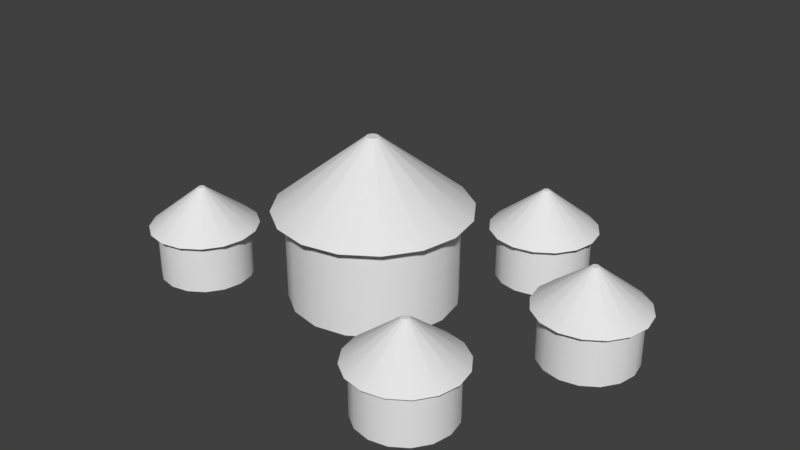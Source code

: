 # Source: City01.blend  (saved by Blender 2.78.0; exported with 4.5.12 LTS)
import bpy
from mathutils import Matrix  # noqa: F401  (used for matrix-valued properties, if any)

bpy.ops.wm.read_factory_settings(use_empty=True)
scene = bpy.context.scene
scene.name = 'Scene'

# ---- collections
col_collection_1 = bpy.data.collections.new('Collection 1'); scene.collection.children.link(col_collection_1)

# ---- world
world_world = bpy.data.worlds.new('World'); scene.world = world_world
world_world.color = (0.05088, 0.05088, 0.05088)
world_world.use_sun_shadow = False
world_world.sun_shadow_jitter_overblur = 0.0
world_world.cycles.sampling_method = 'MANUAL'

# ---- meshes
me_cylinder_004 = bpy.data.meshes.new('Cylinder.004')
me_cylinder_004.from_pydata([(0.0, 0.1, 0.0), (0.0, 0.1, 0.1089), (0.03827, 0.09239, 0.0), (0.03827, 0.09239, 0.1089), (0.07071, 0.07071, 0.0), (0.07071, 0.07071, 0.1089), (0.09239, 0.03827, 0.0), (0.09239, 0.03827, 0.1089), (0.1, -4.371e-09, 0.0), (0.1, -4.371e-09, 0.1089), (0.09239, -0.03827, 0.0), (0.09239, -0.03827, 0.1089), (0.07071, -0.07071, 0.0), (0.07071, -0.07071, 0.1089), (0.03827, -0.09239, 0.0), (0.03827, -0.09239, 0.1089), (1.51e-08, -0.1, 0.0), (1.51e-08, -0.1, 0.1089), (-0.03827, -0.09239, 0.0), (-0.03827, -0.09239, 0.1089), (-0.07071, -0.07071, 0.0), (-0.07071, -0.07071, 0.1089), (-0.09239, -0.03827, 0.0), (-0.09239, -0.03827, 0.1089), (-0.1, 1.192e-09, 0.0), (-0.1, 1.192e-09, 0.1089), (-0.09239, 0.03827, 0.0), (-0.09239, 0.03827, 0.1089), (-0.07071, 0.07071, 0.0), (-0.07071, 0.07071, 0.1089), (-0.03827, 0.09239, 0.0), (-0.03827, 0.09239, 0.1089), (-1.27e-09, 0.116, 0.1089), (0.04441, 0.1072, 0.1089), (0.08205, 0.08205, 0.1089), (0.1072, 0.04441, 0.1089), (0.116, -4.923e-09, 0.1089), (0.1072, -0.04441, 0.1089), (0.08205, -0.08205, 0.1089), (0.04441, -0.1072, 0.1089), (1.625e-08, -0.116, 0.1089), (-0.04441, -0.1072, 0.1089), (-0.08205, -0.08205, 0.1089), (-0.1072, -0.04441, 0.1089), (-0.116, 1.533e-09, 0.1089), (-0.1072, 0.04441, 0.1089), (-0.08205, 0.08205, 0.1089), (-0.04441, 0.1072, 0.1089), (7.228e-09, 0.007335, 0.1951), (0.002807, 0.006776, 0.1951), (0.005186, 0.005186, 0.1951), (0.006776, 0.002807, 0.1951), (0.007335, -3.112e-10, 0.1951), (0.006776, -0.002807, 0.1951), (0.005186, -0.005186, 0.1951), (0.002807, -0.006776, 0.1951), (8.336e-09, -0.007335, 0.1951), (-0.002807, -0.006776, 0.1951), (-0.005186, -0.005186, 0.1951), (-0.006776, -0.002807, 0.1951), (-0.007335, 9.691e-11, 0.1951), (-0.006776, 0.002807, 0.1951), (-0.005186, 0.005186, 0.1951), (-0.002807, 0.006776, 0.1951)], [], [(0, 1, 3, 2), (2, 3, 5, 4), (4, 5, 7, 6), (6, 7, 9, 8), (8, 9, 11, 10), (10, 11, 13, 12), (12, 13, 15, 14), (14, 15, 17, 16), (16, 17, 19, 18), (18, 19, 21, 20), (20, 21, 23, 22), (22, 23, 25, 24), (24, 25, 27, 26), (26, 27, 29, 28), (9, 7, 35, 36), (28, 29, 31, 30), (30, 31, 1, 0), (0, 2, 4, 6, 8, 10, 12, 14, 16, 18, 20, 22, 24, 26, 28, 30), (40, 39, 55, 56), (19, 17, 40, 41), (29, 27, 45, 46), (5, 3, 33, 34), (15, 13, 38, 39), (25, 23, 43, 44), (11, 9, 36, 37), (21, 19, 41, 42), (31, 29, 46, 47), (7, 5, 34, 35), (17, 15, 39, 40), (3, 1, 32, 33), (27, 25, 44, 45), (13, 11, 37, 38), (23, 21, 42, 43), (1, 31, 47, 32), (49, 48, 63, 62, 61, 60, 59, 58, 57, 56, 55, 54, 53, 52, 51, 50), (33, 32, 48, 49), (32, 47, 63, 48), (41, 40, 56, 57), (34, 33, 49, 50), (42, 41, 57, 58), (35, 34, 50, 51), (43, 42, 58, 59), (36, 35, 51, 52), (44, 43, 59, 60), (37, 36, 52, 53), (45, 44, 60, 61), (38, 37, 53, 54), (46, 45, 61, 62), (39, 38, 54, 55), (47, 46, 62, 63)])
me_cylinder_004.polygons.foreach_set('use_smooth', [True] * 50)
me_cylinder_004.use_remesh_preserve_volume = False
me_cylinder_004.use_remesh_preserve_attributes = False
me_cylinder_004.use_mirror_vertex_groups = False
me_cylinder_004.update()
me_cylinder_003 = bpy.data.meshes.new('Cylinder.003')
me_cylinder_003.from_pydata([(0.0, 0.1, 0.0), (0.0, 0.1, 0.1089), (0.03827, 0.09239, 0.0), (0.03827, 0.09239, 0.1089), (0.07071, 0.07071, 0.0), (0.07071, 0.07071, 0.1089), (0.09239, 0.03827, 0.0), (0.09239, 0.03827, 0.1089), (0.1, -4.371e-09, 0.0), (0.1, -4.371e-09, 0.1089), (0.09239, -0.03827, 0.0), (0.09239, -0.03827, 0.1089), (0.07071, -0.07071, 0.0), (0.07071, -0.07071, 0.1089), (0.03827, -0.09239, 0.0), (0.03827, -0.09239, 0.1089), (1.51e-08, -0.1, 0.0), (1.51e-08, -0.1, 0.1089), (-0.03827, -0.09239, 0.0), (-0.03827, -0.09239, 0.1089), (-0.07071, -0.07071, 0.0), (-0.07071, -0.07071, 0.1089), (-0.09239, -0.03827, 0.0), (-0.09239, -0.03827, 0.1089), (-0.1, 1.192e-09, 0.0), (-0.1, 1.192e-09, 0.1089), (-0.09239, 0.03827, 0.0), (-0.09239, 0.03827, 0.1089), (-0.07071, 0.07071, 0.0), (-0.07071, 0.07071, 0.1089), (-0.03827, 0.09239, 0.0), (-0.03827, 0.09239, 0.1089), (-1.27e-09, 0.116, 0.1089), (0.04441, 0.1072, 0.1089), (0.08205, 0.08205, 0.1089), (0.1072, 0.04441, 0.1089), (0.116, -4.923e-09, 0.1089), (0.1072, -0.04441, 0.1089), (0.08205, -0.08205, 0.1089), (0.04441, -0.1072, 0.1089), (1.625e-08, -0.116, 0.1089), (-0.04441, -0.1072, 0.1089), (-0.08205, -0.08205, 0.1089), (-0.1072, -0.04441, 0.1089), (-0.116, 1.533e-09, 0.1089), (-0.1072, 0.04441, 0.1089), (-0.08205, 0.08205, 0.1089), (-0.04441, 0.1072, 0.1089), (7.228e-09, 0.007335, 0.1951), (0.002807, 0.006776, 0.1951), (0.005186, 0.005186, 0.1951), (0.006776, 0.002807, 0.1951), (0.007335, -3.112e-10, 0.1951), (0.006776, -0.002807, 0.1951), (0.005186, -0.005186, 0.1951), (0.002807, -0.006776, 0.1951), (8.336e-09, -0.007335, 0.1951), (-0.002807, -0.006776, 0.1951), (-0.005186, -0.005186, 0.1951), (-0.006776, -0.002807, 0.1951), (-0.007335, 9.691e-11, 0.1951), (-0.006776, 0.002807, 0.1951), (-0.005186, 0.005186, 0.1951), (-0.002807, 0.006776, 0.1951)], [], [(0, 1, 3, 2), (2, 3, 5, 4), (4, 5, 7, 6), (6, 7, 9, 8), (8, 9, 11, 10), (10, 11, 13, 12), (12, 13, 15, 14), (14, 15, 17, 16), (16, 17, 19, 18), (18, 19, 21, 20), (20, 21, 23, 22), (22, 23, 25, 24), (24, 25, 27, 26), (26, 27, 29, 28), (9, 7, 35, 36), (28, 29, 31, 30), (30, 31, 1, 0), (0, 2, 4, 6, 8, 10, 12, 14, 16, 18, 20, 22, 24, 26, 28, 30), (40, 39, 55, 56), (19, 17, 40, 41), (29, 27, 45, 46), (5, 3, 33, 34), (15, 13, 38, 39), (25, 23, 43, 44), (11, 9, 36, 37), (21, 19, 41, 42), (31, 29, 46, 47), (7, 5, 34, 35), (17, 15, 39, 40), (3, 1, 32, 33), (27, 25, 44, 45), (13, 11, 37, 38), (23, 21, 42, 43), (1, 31, 47, 32), (49, 48, 63, 62, 61, 60, 59, 58, 57, 56, 55, 54, 53, 52, 51, 50), (33, 32, 48, 49), (32, 47, 63, 48), (41, 40, 56, 57), (34, 33, 49, 50), (42, 41, 57, 58), (35, 34, 50, 51), (43, 42, 58, 59), (36, 35, 51, 52), (44, 43, 59, 60), (37, 36, 52, 53), (45, 44, 60, 61), (38, 37, 53, 54), (46, 45, 61, 62), (39, 38, 54, 55), (47, 46, 62, 63)])
me_cylinder_003.polygons.foreach_set('use_smooth', [True] * 50)
me_cylinder_003.use_remesh_preserve_volume = False
me_cylinder_003.use_remesh_preserve_attributes = False
me_cylinder_003.use_mirror_vertex_groups = False
me_cylinder_003.update()
me_cylinder_002 = bpy.data.meshes.new('Cylinder.002')
me_cylinder_002.from_pydata([(0.0, 0.1, 0.0), (0.0, 0.1, 0.1089), (0.03827, 0.09239, 0.0), (0.03827, 0.09239, 0.1089), (0.07071, 0.07071, 0.0), (0.07071, 0.07071, 0.1089), (0.09239, 0.03827, 0.0), (0.09239, 0.03827, 0.1089), (0.1, -4.371e-09, 0.0), (0.1, -4.371e-09, 0.1089), (0.09239, -0.03827, 0.0), (0.09239, -0.03827, 0.1089), (0.07071, -0.07071, 0.0), (0.07071, -0.07071, 0.1089), (0.03827, -0.09239, 0.0), (0.03827, -0.09239, 0.1089), (1.51e-08, -0.1, 0.0), (1.51e-08, -0.1, 0.1089), (-0.03827, -0.09239, 0.0), (-0.03827, -0.09239, 0.1089), (-0.07071, -0.07071, 0.0), (-0.07071, -0.07071, 0.1089), (-0.09239, -0.03827, 0.0), (-0.09239, -0.03827, 0.1089), (-0.1, 1.192e-09, 0.0), (-0.1, 1.192e-09, 0.1089), (-0.09239, 0.03827, 0.0), (-0.09239, 0.03827, 0.1089), (-0.07071, 0.07071, 0.0), (-0.07071, 0.07071, 0.1089), (-0.03827, 0.09239, 0.0), (-0.03827, 0.09239, 0.1089), (-1.27e-09, 0.116, 0.1089), (0.04441, 0.1072, 0.1089), (0.08205, 0.08205, 0.1089), (0.1072, 0.04441, 0.1089), (0.116, -4.923e-09, 0.1089), (0.1072, -0.04441, 0.1089), (0.08205, -0.08205, 0.1089), (0.04441, -0.1072, 0.1089), (1.625e-08, -0.116, 0.1089), (-0.04441, -0.1072, 0.1089), (-0.08205, -0.08205, 0.1089), (-0.1072, -0.04441, 0.1089), (-0.116, 1.533e-09, 0.1089), (-0.1072, 0.04441, 0.1089), (-0.08205, 0.08205, 0.1089), (-0.04441, 0.1072, 0.1089), (7.228e-09, 0.007335, 0.1951), (0.002807, 0.006776, 0.1951), (0.005186, 0.005186, 0.1951), (0.006776, 0.002807, 0.1951), (0.007335, -3.112e-10, 0.1951), (0.006776, -0.002807, 0.1951), (0.005186, -0.005186, 0.1951), (0.002807, -0.006776, 0.1951), (8.336e-09, -0.007335, 0.1951), (-0.002807, -0.006776, 0.1951), (-0.005186, -0.005186, 0.1951), (-0.006776, -0.002807, 0.1951), (-0.007335, 9.691e-11, 0.1951), (-0.006776, 0.002807, 0.1951), (-0.005186, 0.005186, 0.1951), (-0.002807, 0.006776, 0.1951)], [], [(0, 1, 3, 2), (2, 3, 5, 4), (4, 5, 7, 6), (6, 7, 9, 8), (8, 9, 11, 10), (10, 11, 13, 12), (12, 13, 15, 14), (14, 15, 17, 16), (16, 17, 19, 18), (18, 19, 21, 20), (20, 21, 23, 22), (22, 23, 25, 24), (24, 25, 27, 26), (26, 27, 29, 28), (9, 7, 35, 36), (28, 29, 31, 30), (30, 31, 1, 0), (0, 2, 4, 6, 8, 10, 12, 14, 16, 18, 20, 22, 24, 26, 28, 30), (40, 39, 55, 56), (19, 17, 40, 41), (29, 27, 45, 46), (5, 3, 33, 34), (15, 13, 38, 39), (25, 23, 43, 44), (11, 9, 36, 37), (21, 19, 41, 42), (31, 29, 46, 47), (7, 5, 34, 35), (17, 15, 39, 40), (3, 1, 32, 33), (27, 25, 44, 45), (13, 11, 37, 38), (23, 21, 42, 43), (1, 31, 47, 32), (49, 48, 63, 62, 61, 60, 59, 58, 57, 56, 55, 54, 53, 52, 51, 50), (33, 32, 48, 49), (32, 47, 63, 48), (41, 40, 56, 57), (34, 33, 49, 50), (42, 41, 57, 58), (35, 34, 50, 51), (43, 42, 58, 59), (36, 35, 51, 52), (44, 43, 59, 60), (37, 36, 52, 53), (45, 44, 60, 61), (38, 37, 53, 54), (46, 45, 61, 62), (39, 38, 54, 55), (47, 46, 62, 63)])
me_cylinder_002.polygons.foreach_set('use_smooth', [True] * 50)
me_cylinder_002.use_remesh_preserve_volume = False
me_cylinder_002.use_remesh_preserve_attributes = False
me_cylinder_002.use_mirror_vertex_groups = False
me_cylinder_002.update()
me_cylinder_001 = bpy.data.meshes.new('Cylinder.001')
me_cylinder_001.from_pydata([(0.0, 0.1, 0.0), (0.0, 0.1, 0.1089), (0.03827, 0.09239, 0.0), (0.03827, 0.09239, 0.1089), (0.07071, 0.07071, 0.0), (0.07071, 0.07071, 0.1089), (0.09239, 0.03827, 0.0), (0.09239, 0.03827, 0.1089), (0.1, -4.371e-09, 0.0), (0.1, -4.371e-09, 0.1089), (0.09239, -0.03827, 0.0), (0.09239, -0.03827, 0.1089), (0.07071, -0.07071, 0.0), (0.07071, -0.07071, 0.1089), (0.03827, -0.09239, 0.0), (0.03827, -0.09239, 0.1089), (1.51e-08, -0.1, 0.0), (1.51e-08, -0.1, 0.1089), (-0.03827, -0.09239, 0.0), (-0.03827, -0.09239, 0.1089), (-0.07071, -0.07071, 0.0), (-0.07071, -0.07071, 0.1089), (-0.09239, -0.03827, 0.0), (-0.09239, -0.03827, 0.1089), (-0.1, 1.192e-09, 0.0), (-0.1, 1.192e-09, 0.1089), (-0.09239, 0.03827, 0.0), (-0.09239, 0.03827, 0.1089), (-0.07071, 0.07071, 0.0), (-0.07071, 0.07071, 0.1089), (-0.03827, 0.09239, 0.0), (-0.03827, 0.09239, 0.1089), (-1.27e-09, 0.116, 0.1089), (0.04441, 0.1072, 0.1089), (0.08205, 0.08205, 0.1089), (0.1072, 0.04441, 0.1089), (0.116, -4.923e-09, 0.1089), (0.1072, -0.04441, 0.1089), (0.08205, -0.08205, 0.1089), (0.04441, -0.1072, 0.1089), (1.625e-08, -0.116, 0.1089), (-0.04441, -0.1072, 0.1089), (-0.08205, -0.08205, 0.1089), (-0.1072, -0.04441, 0.1089), (-0.116, 1.533e-09, 0.1089), (-0.1072, 0.04441, 0.1089), (-0.08205, 0.08205, 0.1089), (-0.04441, 0.1072, 0.1089), (7.228e-09, 0.007335, 0.1951), (0.002807, 0.006776, 0.1951), (0.005186, 0.005186, 0.1951), (0.006776, 0.002807, 0.1951), (0.007335, -3.112e-10, 0.1951), (0.006776, -0.002807, 0.1951), (0.005186, -0.005186, 0.1951), (0.002807, -0.006776, 0.1951), (8.336e-09, -0.007335, 0.1951), (-0.002807, -0.006776, 0.1951), (-0.005186, -0.005186, 0.1951), (-0.006776, -0.002807, 0.1951), (-0.007335, 9.691e-11, 0.1951), (-0.006776, 0.002807, 0.1951), (-0.005186, 0.005186, 0.1951), (-0.002807, 0.006776, 0.1951)], [], [(0, 1, 3, 2), (2, 3, 5, 4), (4, 5, 7, 6), (6, 7, 9, 8), (8, 9, 11, 10), (10, 11, 13, 12), (12, 13, 15, 14), (14, 15, 17, 16), (16, 17, 19, 18), (18, 19, 21, 20), (20, 21, 23, 22), (22, 23, 25, 24), (24, 25, 27, 26), (26, 27, 29, 28), (9, 7, 35, 36), (28, 29, 31, 30), (30, 31, 1, 0), (0, 2, 4, 6, 8, 10, 12, 14, 16, 18, 20, 22, 24, 26, 28, 30), (40, 39, 55, 56), (19, 17, 40, 41), (29, 27, 45, 46), (5, 3, 33, 34), (15, 13, 38, 39), (25, 23, 43, 44), (11, 9, 36, 37), (21, 19, 41, 42), (31, 29, 46, 47), (7, 5, 34, 35), (17, 15, 39, 40), (3, 1, 32, 33), (27, 25, 44, 45), (13, 11, 37, 38), (23, 21, 42, 43), (1, 31, 47, 32), (49, 48, 63, 62, 61, 60, 59, 58, 57, 56, 55, 54, 53, 52, 51, 50), (33, 32, 48, 49), (32, 47, 63, 48), (41, 40, 56, 57), (34, 33, 49, 50), (42, 41, 57, 58), (35, 34, 50, 51), (43, 42, 58, 59), (36, 35, 51, 52), (44, 43, 59, 60), (37, 36, 52, 53), (45, 44, 60, 61), (38, 37, 53, 54), (46, 45, 61, 62), (39, 38, 54, 55), (47, 46, 62, 63)])
me_cylinder_001.polygons.foreach_set('use_smooth', [True] * 50)
me_cylinder_001.use_remesh_preserve_volume = False
me_cylinder_001.use_remesh_preserve_attributes = False
me_cylinder_001.use_mirror_vertex_groups = False
me_cylinder_001.update()
me_cylinder = bpy.data.meshes.new('Cylinder')
me_cylinder.from_pydata([(0.0, 0.1, 0.0), (0.0, 0.1, 0.1089), (0.03827, 0.09239, 0.0), (0.03827, 0.09239, 0.1089), (0.07071, 0.07071, 0.0), (0.07071, 0.07071, 0.1089), (0.09239, 0.03827, 0.0), (0.09239, 0.03827, 0.1089), (0.1, -4.371e-09, 0.0), (0.1, -4.371e-09, 0.1089), (0.09239, -0.03827, 0.0), (0.09239, -0.03827, 0.1089), (0.07071, -0.07071, 0.0), (0.07071, -0.07071, 0.1089), (0.03827, -0.09239, 0.0), (0.03827, -0.09239, 0.1089), (1.51e-08, -0.1, 0.0), (1.51e-08, -0.1, 0.1089), (-0.03827, -0.09239, 0.0), (-0.03827, -0.09239, 0.1089), (-0.07071, -0.07071, 0.0), (-0.07071, -0.07071, 0.1089), (-0.09239, -0.03827, 0.0), (-0.09239, -0.03827, 0.1089), (-0.1, 1.192e-09, 0.0), (-0.1, 1.192e-09, 0.1089), (-0.09239, 0.03827, 0.0), (-0.09239, 0.03827, 0.1089), (-0.07071, 0.07071, 0.0), (-0.07071, 0.07071, 0.1089), (-0.03827, 0.09239, 0.0), (-0.03827, 0.09239, 0.1089), (-1.27e-09, 0.116, 0.1089), (0.04441, 0.1072, 0.1089), (0.08205, 0.08205, 0.1089), (0.1072, 0.04441, 0.1089), (0.116, -4.923e-09, 0.1089), (0.1072, -0.04441, 0.1089), (0.08205, -0.08205, 0.1089), (0.04441, -0.1072, 0.1089), (1.625e-08, -0.116, 0.1089), (-0.04441, -0.1072, 0.1089), (-0.08205, -0.08205, 0.1089), (-0.1072, -0.04441, 0.1089), (-0.116, 1.533e-09, 0.1089), (-0.1072, 0.04441, 0.1089), (-0.08205, 0.08205, 0.1089), (-0.04441, 0.1072, 0.1089), (7.228e-09, 0.007335, 0.1951), (0.002807, 0.006776, 0.1951), (0.005186, 0.005186, 0.1951), (0.006776, 0.002807, 0.1951), (0.007335, -3.112e-10, 0.1951), (0.006776, -0.002807, 0.1951), (0.005186, -0.005186, 0.1951), (0.002807, -0.006776, 0.1951), (8.336e-09, -0.007335, 0.1951), (-0.002807, -0.006776, 0.1951), (-0.005186, -0.005186, 0.1951), (-0.006776, -0.002807, 0.1951), (-0.007335, 9.691e-11, 0.1951), (-0.006776, 0.002807, 0.1951), (-0.005186, 0.005186, 0.1951), (-0.002807, 0.006776, 0.1951)], [], [(0, 1, 3, 2), (2, 3, 5, 4), (4, 5, 7, 6), (6, 7, 9, 8), (8, 9, 11, 10), (10, 11, 13, 12), (12, 13, 15, 14), (14, 15, 17, 16), (16, 17, 19, 18), (18, 19, 21, 20), (20, 21, 23, 22), (22, 23, 25, 24), (24, 25, 27, 26), (26, 27, 29, 28), (9, 7, 35, 36), (28, 29, 31, 30), (30, 31, 1, 0), (0, 2, 4, 6, 8, 10, 12, 14, 16, 18, 20, 22, 24, 26, 28, 30), (40, 39, 55, 56), (19, 17, 40, 41), (29, 27, 45, 46), (5, 3, 33, 34), (15, 13, 38, 39), (25, 23, 43, 44), (11, 9, 36, 37), (21, 19, 41, 42), (31, 29, 46, 47), (7, 5, 34, 35), (17, 15, 39, 40), (3, 1, 32, 33), (27, 25, 44, 45), (13, 11, 37, 38), (23, 21, 42, 43), (1, 31, 47, 32), (49, 48, 63, 62, 61, 60, 59, 58, 57, 56, 55, 54, 53, 52, 51, 50), (33, 32, 48, 49), (32, 47, 63, 48), (41, 40, 56, 57), (34, 33, 49, 50), (42, 41, 57, 58), (35, 34, 50, 51), (43, 42, 58, 59), (36, 35, 51, 52), (44, 43, 59, 60), (37, 36, 52, 53), (45, 44, 60, 61), (38, 37, 53, 54), (46, 45, 61, 62), (39, 38, 54, 55), (47, 46, 62, 63)])
me_cylinder.polygons.foreach_set('use_smooth', [True] * 50)
me_cylinder.use_remesh_preserve_volume = False
me_cylinder.use_remesh_preserve_attributes = False
me_cylinder.use_mirror_vertex_groups = False
me_cylinder.update()

# ---- objects
ob_cylinder_004 = bpy.data.objects.new('Cylinder.004', me_cylinder_004)
ob_cylinder_003 = bpy.data.objects.new('Cylinder.003', me_cylinder_003)
ob_cylinder_002 = bpy.data.objects.new('Cylinder.002', me_cylinder_002)
ob_cylinder_001 = bpy.data.objects.new('Cylinder.001', me_cylinder_001)
ob_cylinder = bpy.data.objects.new('Cylinder', me_cylinder)

# ---- transforms, parenting, visibility, modifiers, constraints
ob_cylinder_004.location = (-0.1886, -0.08818, 0.0)
ob_cylinder_004.scale = (0.5607, 0.5607, 0.5607)
ob_cylinder_004.lineart.crease_threshold = 0.0
_m = ob_cylinder_004.modifiers.new('EdgeSplit', 'EDGE_SPLIT')
ob_cylinder_003.location = (0.1249, 0.1617, 0.0)
ob_cylinder_003.scale = (0.5607, 0.5607, 0.5607)
ob_cylinder_003.lineart.crease_threshold = 0.0
_m = ob_cylinder_003.modifiers.new('EdgeSplit', 'EDGE_SPLIT')
ob_cylinder_002.location = (0.1764, -0.1568, 0.0)
ob_cylinder_002.scale = (0.5607, 0.5607, 0.5607)
ob_cylinder_002.lineart.crease_threshold = 0.0
_m = ob_cylinder_002.modifiers.new('EdgeSplit', 'EDGE_SPLIT')
ob_cylinder_001.location = (0.2621, 0.04164, 0.0)
ob_cylinder_001.scale = (0.5607, 0.5607, 0.5607)
ob_cylinder_001.lineart.crease_threshold = 0.0
_m = ob_cylinder_001.modifiers.new('EdgeSplit', 'EDGE_SPLIT')
ob_cylinder.location = (0.0, 0.0, 0.0)
ob_cylinder.lineart.crease_threshold = 0.0
_m = ob_cylinder.modifiers.new('EdgeSplit', 'EDGE_SPLIT')

# ---- collection membership
col_collection_1.objects.link(ob_cylinder_004)
col_collection_1.objects.link(ob_cylinder_003)
col_collection_1.objects.link(ob_cylinder_002)
col_collection_1.objects.link(ob_cylinder_001)
col_collection_1.objects.link(ob_cylinder)

# ---- scene / render settings (as saved in the file)
scene.frame_start = 1; scene.frame_end = 250; scene.frame_set(1)
scene.render.engine = 'BLENDER_EEVEE_NEXT'
scene.render.resolution_percentage = 50
scene.render.dither_intensity = 0.0
scene.cycles.use_denoising = False
scene.cycles.samples = 128
scene.cycles.sampling_pattern = 'TABULATED_SOBOL'
scene.cycles.light_sampling_threshold = 0.0
scene.cycles.use_adaptive_sampling = False
scene.cycles.use_light_tree = False
scene.cycles.blur_glossy = 0.0
scene.cycles.sample_clamp_indirect = 0.0
scene.view_settings.view_transform = 'Standard'
bpy.context.view_layer.update()

# ---- added for rendering (the .blend has no active camera and no usable light): camera, sun
cam_auto = bpy.data.cameras.new('AutoCamera')
cam_auto.lens = 50.0
cam_auto.sensor_width = 36.0
cam_auto.clip_end = 1000.0
ob_auto_camera = bpy.data.objects.new('AutoCamera', cam_auto)
scene.collection.objects.link(ob_auto_camera)
ob_auto_camera.location = (0.739299, -0.84062, 0.659585)
ob_auto_camera.rotation_euler = (1.09748, -7.21219e-08, 0.694738)
scene.camera = ob_auto_camera
light_auto_sun = bpy.data.lights.new('AutoSun', 'SUN')
light_auto_sun.energy = 3.0
light_auto_sun.angle = 0.0523599
ob_auto_sun = bpy.data.objects.new('AutoSun', light_auto_sun)
scene.collection.objects.link(ob_auto_sun)
ob_auto_sun.rotation_euler = (0.872665, 0.174533, 0.523599)
bpy.context.view_layer.update()

